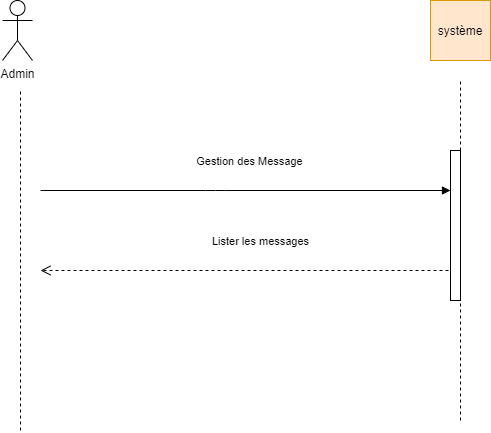

The diagram above was exported from draw.io. Its source (the exported page's mxGraphModel, read from the mxfile embedded in the PNG):
<mxGraphModel dx="2006" dy="1120" grid="1" gridSize="10" guides="1" tooltips="1" connect="1" arrows="1" fold="1" page="1" pageScale="1" pageWidth="827" pageHeight="1169" math="0" shadow="0">
  <root>
    <mxCell id="0" />
    <mxCell id="1" parent="0" />
    <mxCell id="kDR9o2ozDf_B1SMB0Iiq-1" value="Admin" style="shape=umlActor;verticalLabelPosition=bottom;verticalAlign=top;html=1;outlineConnect=0;" vertex="1" parent="1">
      <mxGeometry x="102" y="130" width="30" height="60" as="geometry" />
    </mxCell>
    <mxCell id="kDR9o2ozDf_B1SMB0Iiq-2" value="système" style="whiteSpace=wrap;html=1;aspect=fixed;fillColor=#ffe6cc;strokeColor=#d79b00;" vertex="1" parent="1">
      <mxGeometry x="530" y="130" width="60" height="60" as="geometry" />
    </mxCell>
    <mxCell id="kDR9o2ozDf_B1SMB0Iiq-43" value="" style="endArrow=none;dashed=1;html=1;" edge="1" parent="1">
      <mxGeometry width="50" height="50" relative="1" as="geometry">
        <mxPoint x="120" y="560" as="sourcePoint" />
        <mxPoint x="120" y="220" as="targetPoint" />
      </mxGeometry>
    </mxCell>
    <mxCell id="kDR9o2ozDf_B1SMB0Iiq-44" value="" style="endArrow=none;dashed=1;html=1;startArrow=none;" edge="1" parent="1">
      <mxGeometry width="50" height="50" relative="1" as="geometry">
        <mxPoint x="560" y="550" as="sourcePoint" />
        <mxPoint x="560" y="210" as="targetPoint" />
      </mxGeometry>
    </mxCell>
    <mxCell id="kDR9o2ozDf_B1SMB0Iiq-47" value="Gestion des Message" style="html=1;verticalAlign=bottom;endArrow=block;" edge="1" parent="1" target="kDR9o2ozDf_B1SMB0Iiq-86">
      <mxGeometry x="0.0244" y="20" width="80" relative="1" as="geometry">
        <mxPoint x="140" y="320" as="sourcePoint" />
        <mxPoint x="550" y="320" as="targetPoint" />
        <mxPoint x="-1" as="offset" />
        <Array as="points">
          <mxPoint x="315" y="320" />
        </Array>
      </mxGeometry>
    </mxCell>
    <mxCell id="kDR9o2ozDf_B1SMB0Iiq-85" value="Lister les messages" style="html=1;verticalAlign=bottom;endArrow=open;dashed=1;endSize=8;" edge="1" parent="1">
      <mxGeometry x="-0.0476" y="-20" relative="1" as="geometry">
        <mxPoint x="560" y="400" as="sourcePoint" />
        <mxPoint x="140" y="400" as="targetPoint" />
        <mxPoint as="offset" />
      </mxGeometry>
    </mxCell>
    <mxCell id="kDR9o2ozDf_B1SMB0Iiq-86" value="" style="html=1;points=[];perimeter=orthogonalPerimeter;strokeWidth=1;" vertex="1" parent="1">
      <mxGeometry x="550" y="280" width="10" height="150" as="geometry" />
    </mxCell>
  </root>
</mxGraphModel>